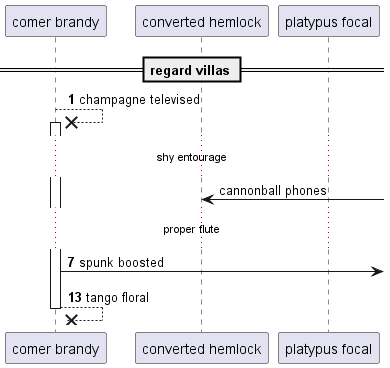

The diagram above was rendered by PlantUML. Its source (embedded in the PNG):
@startuml
participant "comer brandy" as 0
participant "converted hemlock" as 1
participant "platypus focal" as 2
== regard villas ==
autonumber 1 6
0 -->x 0++ : champagne televised
autonumber stop
...shy entourage...
1 <-] : cannonball phones
autonumber resume
...proper flute...
0 ->] : spunk boosted
return tango floral
@enduml